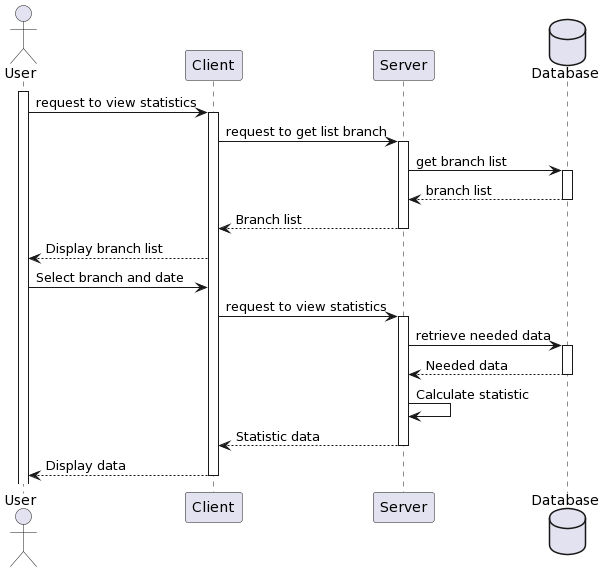

The diagram above was rendered by PlantUML. Its source (embedded in the PNG):
@startuml
actor User
participant "Client" as C
participant "Server" as S
database Database

activate User
User -> C: request to view statistics
activate C
C -> S: request to get list branch
activate S
S -> Database: get branch list
activate Database
Database --> S: branch list
deactivate Database
S --> C: Branch list
deactivate S
C --> User: Display branch list
User -> C: Select branch and date
C -> S: request to view statistics
activate S
S -> Database: retrieve needed data
activate Database
Database --> S: Needed data
deactivate Database
S -> S: Calculate statistic
S --> C: Statistic data
deactivate S
C --> User: Display data
deactivate C
@enduml